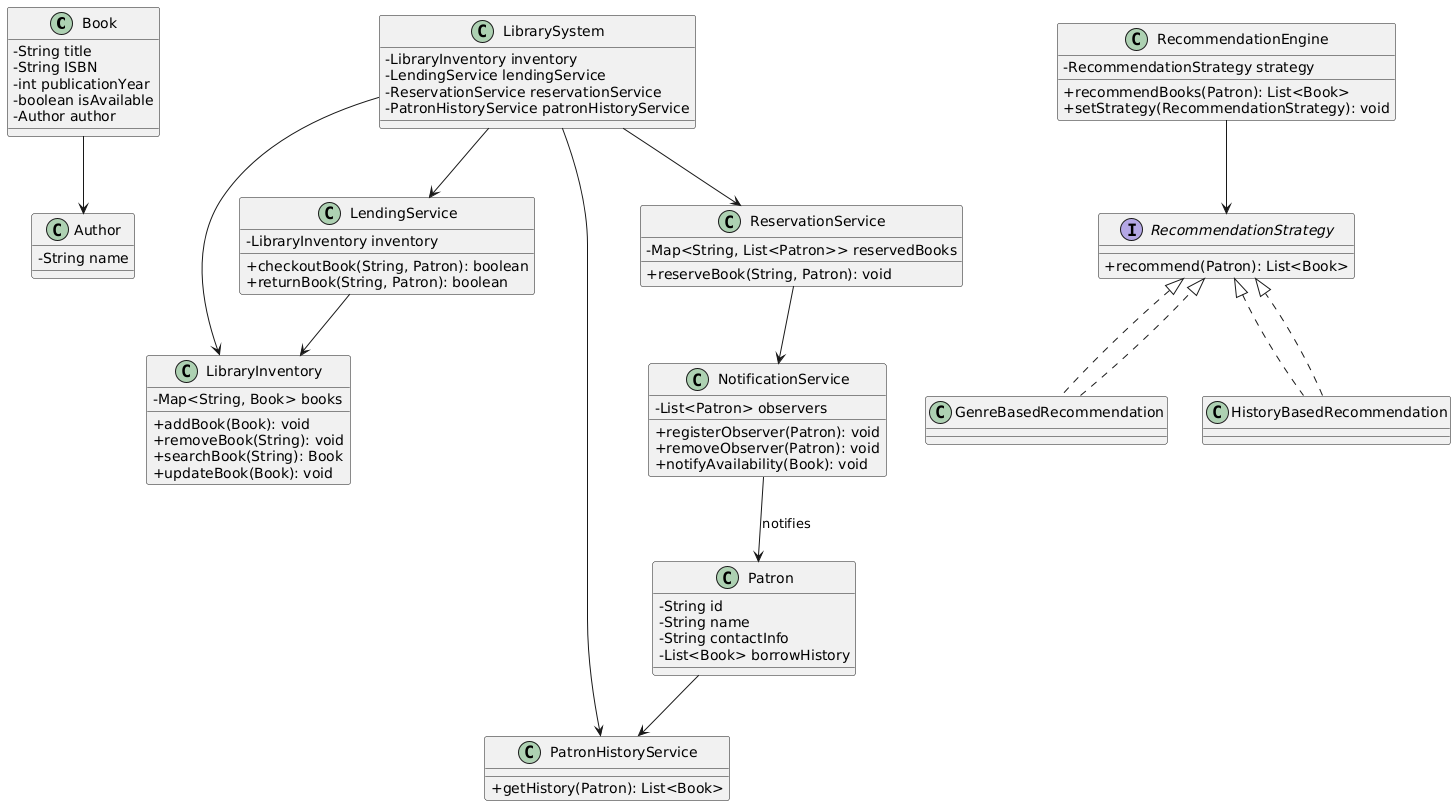

The diagram above was rendered by PlantUML. Its source (embedded in the PNG):
@startuml
skinparam classAttributeIconSize 0

class Book {
  - String title
  - String ISBN
  - int publicationYear
  - boolean isAvailable
  - Author author
}

class Author {
  - String name
}

class Patron {
  - String id
  - String name
  - String contactInfo
  - List<Book> borrowHistory
}

class LibraryInventory {
  - Map<String, Book> books
  + addBook(Book): void
  + removeBook(String): void
  + searchBook(String): Book
  + updateBook(Book): void
}

class LendingService {
  - LibraryInventory inventory
  + checkoutBook(String, Patron): boolean
  + returnBook(String, Patron): boolean
}

class PatronHistoryService {
  + getHistory(Patron): List<Book>
}

class LibrarySystem {
  - LibraryInventory inventory
  - LendingService lendingService
  - ReservationService reservationService
  - PatronHistoryService patronHistoryService
}

class ReservationService {
  - Map<String, List<Patron>> reservedBooks
  + reserveBook(String, Patron): void
}

class NotificationService {
  - List<Patron> observers
  + registerObserver(Patron): void
  + removeObserver(Patron): void
  + notifyAvailability(Book): void
}

interface RecommendationStrategy {
  + recommend(Patron): List<Book>
}

class GenreBasedRecommendation implements RecommendationStrategy
class HistoryBasedRecommendation implements RecommendationStrategy

class RecommendationEngine {
  - RecommendationStrategy strategy
  + recommendBooks(Patron): List<Book>
  + setStrategy(RecommendationStrategy): void
}

Book --> Author
Patron --> PatronHistoryService
LibrarySystem --> LibraryInventory
LibrarySystem --> LendingService
LibrarySystem --> ReservationService
LibrarySystem --> PatronHistoryService
LendingService --> LibraryInventory
ReservationService --> NotificationService
NotificationService --> Patron : notifies
RecommendationEngine --> RecommendationStrategy
GenreBasedRecommendation ..|> RecommendationStrategy
HistoryBasedRecommendation ..|> RecommendationStrategy
@enduml